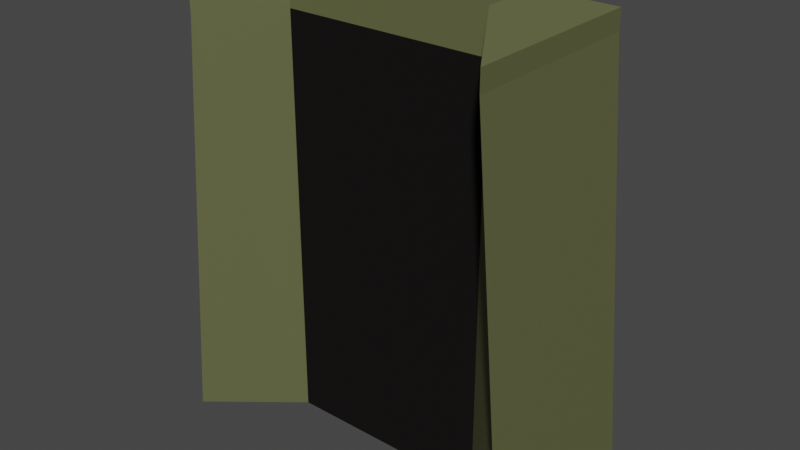 # Source: portal_1.blend  (saved by Blender 2.83.18; exported with 4.5.12 LTS)
import bpy
from mathutils import Matrix  # noqa: F401  (used for matrix-valued properties, if any)

bpy.ops.wm.read_factory_settings(use_empty=True)
scene = bpy.context.scene
scene.name = 'Scene'

# ---- collections
col_collection = bpy.data.collections.new('Collection'); scene.collection.children.link(col_collection)

# ---- materials (node trees are filled in below, after node groups)
mat_materia = bpy.data.materials.new('Materiał')
mat_materia.use_transparent_shadow = False
mat_materia__001 = bpy.data.materials.new('Materiał.001')
mat_materia__001.use_transparent_shadow = False

# ---- material node trees
mat_materia.use_nodes = True; mat_materia.node_tree.nodes.clear()
_N = mat_materia.node_tree.nodes; _L = mat_materia.node_tree.links
n0 = _N.new('ShaderNodeBsdfPrincipled'); n0.name = 'Principled BSDF'; n0.location = (10, 300)
n0.distribution = 'GGX'
n0.subsurface_method = 'BURLEY'
n0.inputs[0].default_value = (0.1199, 0.1282, 0.05285, 1.0)
n0.inputs[3].default_value = 1.45
n0.inputs[27].default_value = (0.0, 0.0, 0.0, 1.0)
n0.inputs[28].default_value = 1.0
n1 = _N.new('ShaderNodeOutputMaterial'); n1.name = 'Material Output'; n1.location = (300, 300)
_L.new(n0.outputs[0], n1.inputs[0])
n1.is_active_output = True
mat_materia__001.use_nodes = True; mat_materia__001.node_tree.nodes.clear()
_N = mat_materia__001.node_tree.nodes; _L = mat_materia__001.node_tree.links
n0 = _N.new('ShaderNodeBsdfPrincipled'); n0.name = 'Principled BSDF'; n0.location = (10, 300)
n0.distribution = 'GGX'
n0.subsurface_method = 'BURLEY'
n0.inputs[0].default_value = (0.009866, 0.009, 0.008631, 1.0)
n0.inputs[2].default_value = 0.475
n0.inputs[3].default_value = 1.45
n0.inputs[13].default_value = 0.0
n0.inputs[27].default_value = (0.0, 0.0, 0.0, 1.0)
n0.inputs[28].default_value = 1.0
n1 = _N.new('ShaderNodeOutputMaterial'); n1.name = 'Material Output'; n1.location = (300, 300)
_L.new(n0.outputs[0], n1.inputs[0])
n1.is_active_output = True

# ---- world
world_world = bpy.data.worlds.new('World'); scene.world = world_world
world_world.use_nodes = True; world_world.node_tree.nodes.clear()
_N = world_world.node_tree.nodes; _L = world_world.node_tree.links
n0 = _N.new('ShaderNodeOutputWorld'); n0.name = 'World Output'; n0.location = (300, 300)
n1 = _N.new('ShaderNodeBackground'); n1.name = 'Background'; n1.location = (10, 300)
n1.inputs[0].default_value = (0.05088, 0.05088, 0.05088, 1.0)
_L.new(n1.outputs[0], n0.inputs[0])
n0.is_active_output = True
world_world.color = (0.05088, 0.05088, 0.05088)
world_world.use_sun_shadow = False
world_world.sun_shadow_jitter_overblur = 0.0

# ---- meshes
me_kostka = bpy.data.meshes.new('Kostka')
me_kostka.from_pydata([(-1.232, -1.0, -1.0), (-1.0, -1.0, 1.0), (-1.232, 1.0, -1.0), (-1.0, 1.0, 1.0), (1.229, -1.0, -1.0), (1.0, -1.0, 1.0), (1.229, 1.0, -1.0), (1.0, 1.0, 1.0), (-0.6703, 0.3471, -1.0), (-0.6703, 0.3471, 1.0), (-0.6703, -0.2817, -1.0), (-0.6703, -0.2817, 1.0), (0.7143, 0.3471, 1.0), (0.7143, -0.2817, -1.0), (0.7143, 0.3471, -1.0), (0.7143, -0.2817, 1.0), (-1.0, -1.0, 1.098), (-1.0, 1.0, 1.098), (1.0, -1.0, 1.098), (1.0, 1.0, 1.098), (-0.6703, 0.3471, 1.195), (-0.6703, -0.2817, 1.195), (0.7143, 0.3471, 1.195), (0.7143, -0.2817, 1.195)], [], [(0, 1, 3, 2), (14, 12, 7, 6), (6, 7, 5, 4), (10, 11, 1, 0), (14, 6, 4, 13), (11, 15, 23, 21), (5, 7, 19, 18), (2, 8, 10, 0), (13, 15, 11, 10), (2, 3, 9, 8), (4, 5, 15, 13), (15, 5, 18, 23), (8, 14, 13, 10), (8, 9, 12, 14), (20, 17, 16, 21), (22, 20, 21, 23), (19, 22, 23, 18), (9, 3, 17, 20), (3, 1, 16, 17), (1, 11, 21, 16), (12, 9, 20, 22), (7, 12, 22, 19)])
me_kostka.polygons.foreach_set('material_index', [0, 0, 0, 0, 0, 0, 0, 0, 1, 0, 0, 0, 1, 1, 0, 0, 0, 0, 0, 0, 0, 0])
_uv = me_kostka.uv_layers.new(name='MapaUV')
_uv.uv.foreach_set('vector', [0.375, 0.0, 0.625, 0.0, 0.625, 0.25, 0.375, 0.25, 0.375, 0.4643, 0.625, 0.4643, 0.625, 0.5, 0.375, 0.5, 0.375, 0.5, 0.625, 0.5, 0.625, 0.75, 0.375, 0.75, 0.375, 0.9588, 0.625, 0.9588, 0.625, 1.0, 0.375, 1.0, 0.3393, 0.5, 0.375, 0.5, 0.375, 0.75, 0.3393, 0.75, 0.625, 0.9588, 0.625, 0.7857, 0.625, 0.7857, 0.625, 0.9588, 0.625, 0.75, 0.625, 0.5, 0.625, 0.5, 0.625, 0.75, 0.125, 0.5, 0.1662, 0.5, 0.1662, 0.75, 0.125, 0.75, 0.375, 0.7857, 0.625, 0.7857, 0.625, 0.9588, 0.375, 0.9588, 0.375, 0.25, 0.625, 0.25, 0.625, 0.2912, 0.375, 0.2912, 0.375, 0.75, 0.625, 0.75, 0.625, 0.7857, 0.375, 0.7857, 0.625, 0.7857, 0.625, 0.75, 0.625, 0.75, 0.625, 0.7857, 0.1662, 0.5, 0.3393, 0.5, 0.3393, 0.75, 0.1662, 0.75, 0.375, 0.2912, 0.625, 0.2912, 0.625, 0.4643, 0.375, 0.4643, 0.8338, 0.5, 0.875, 0.5, 0.875, 0.75, 0.8338, 0.75, 0.6607, 0.5, 0.8338, 0.5, 0.8338, 0.75, 0.6607, 0.75, 0.625, 0.5, 0.6607, 0.5, 0.6607, 0.75, 0.625, 0.75, 0.625, 0.2912, 0.625, 0.25, 0.625, 0.25, 0.625, 0.2912, 0.625, 0.25, 0.625, 0.0, 0.625, 0.0, 0.625, 0.25, 0.625, 1.0, 0.625, 0.9588, 0.625, 0.9588, 0.625, 1.0, 0.625, 0.4643, 0.625, 0.2912, 0.625, 0.2912, 0.625, 0.4643, 0.625, 0.5, 0.625, 0.4643, 0.625, 0.4643, 0.625, 0.5])
me_kostka.materials.append(mat_materia)
me_kostka.materials.append(mat_materia__001)
me_kostka.use_remesh_fix_poles = True
me_kostka.use_remesh_preserve_attributes = False
me_kostka.use_mirror_vertex_groups = False
me_kostka.update()

# ---- objects
ob_kostka = bpy.data.objects.new('Kostka', me_kostka)

# ---- transforms, parenting, visibility, modifiers, constraints
ob_kostka.location = (0.0, 0.0, 0.0)
ob_kostka.scale = (0.7254, 0.4591, 1.0)
ob_kostka.lineart.crease_threshold = 0.0

# ---- collection membership
col_collection.objects.link(ob_kostka)

# ---- scene / render settings (as saved in the file)
scene.frame_start = 1; scene.frame_end = 250; scene.frame_set(1)
scene.render.engine = 'BLENDER_EEVEE_NEXT'
scene.cycles.use_denoising = False
scene.cycles.samples = 128
scene.cycles.sampling_pattern = 'TABULATED_SOBOL'
scene.cycles.use_adaptive_sampling = False
scene.cycles.use_light_tree = False
scene.view_settings.view_transform = 'Filmic'
bpy.context.view_layer.update()

# ---- added for rendering (the .blend has no active camera and no usable light): camera, sun
cam_auto = bpy.data.cameras.new('AutoCamera')
cam_auto.lens = 50.0
cam_auto.sensor_width = 36.0
cam_auto.clip_end = 1000.0
ob_auto_camera = bpy.data.objects.new('AutoCamera', cam_auto)
scene.collection.objects.link(ob_auto_camera)
ob_auto_camera.location = (2.75095, -3.30259, 2.29935)
ob_auto_camera.rotation_euler = (1.09748, -7.21219e-08, 0.694738)
scene.camera = ob_auto_camera
light_auto_sun = bpy.data.lights.new('AutoSun', 'SUN')
light_auto_sun.energy = 3.0
light_auto_sun.angle = 0.0523599
ob_auto_sun = bpy.data.objects.new('AutoSun', light_auto_sun)
scene.collection.objects.link(ob_auto_sun)
ob_auto_sun.rotation_euler = (0.872665, 0.174533, 0.523599)
bpy.context.view_layer.update()
